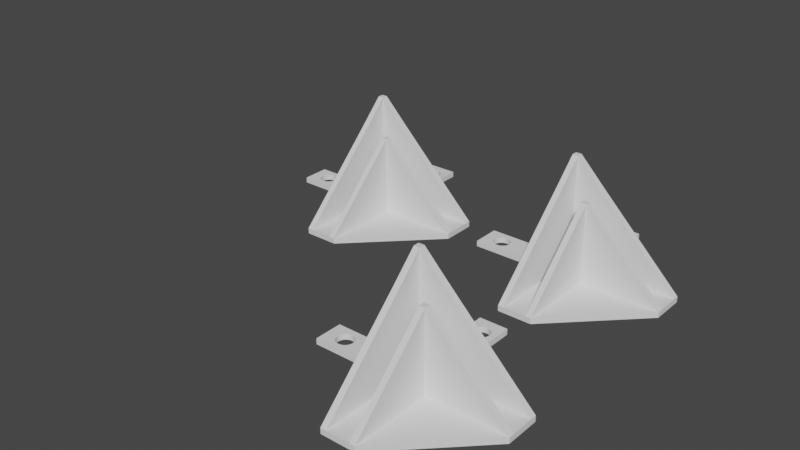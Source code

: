 # Source: reposametacrilato.blend  (saved by Blender 3.3.6; exported with 4.5.12 LTS)
import bpy
from mathutils import Matrix  # noqa: F401  (used for matrix-valued properties, if any)

bpy.ops.wm.read_factory_settings(use_empty=True)
scene = bpy.context.scene
scene.name = 'Scene'

# ---- collections
col_collection = bpy.data.collections.new('Collection'); scene.collection.children.link(col_collection)

# ---- world
world_world = bpy.data.worlds.new('World'); scene.world = world_world
world_world.use_nodes = True; world_world.node_tree.nodes.clear()
_N = world_world.node_tree.nodes; _L = world_world.node_tree.links
n0 = _N.new('ShaderNodeOutputWorld'); n0.name = 'World Output'; n0.location = (300, 300)
n1 = _N.new('ShaderNodeBackground'); n1.name = 'Background'; n1.location = (10, 300)
n1.inputs[0].default_value = (0.05088, 0.05088, 0.05088, 1.0)
_L.new(n1.outputs[0], n0.inputs[0])
n0.is_active_output = True
world_world.color = (0.05088, 0.05088, 0.05088)
world_world.use_sun_shadow = False
world_world.sun_shadow_jitter_overblur = 0.0

# ---- meshes
me_reposametacrilato6 = bpy.data.meshes.new('reposametacrilato6')
me_reposametacrilato6.from_pydata([(-13.8, 13.82, -20.95), (-13.8, 14.87, -20.95), (0.1996, 14.87, -20.95), (0.1996, 13.82, -20.95), (-19.79, 9.874, -20.95), (-19.79, 13.87, -20.95), (-18.75, 13.82, -20.95), (-18.75, 9.874, -20.95), (-13.8, 9.874, -20.95), (0.1996, 9.874, -20.95), (-14.8, 13.82, -20.95), (-14.8, 9.874, -20.95), (-18.8, 14.87, -20.95), (-14.8, 14.87, -20.95), (-18.75, 8.874, -20.95), (-14.8, 8.874, -20.95), (-13.8, 8.874, -20.95), (0.1996, 8.874, -20.95), (-19.79, 8.874, -20.95), (-19.79, -5.126, -20.95), (-18.75, -5.126, -20.95), (-13.8, 8.874, -19.95), (-13.8, -5.126, -19.95), (0.1996, 8.874, -19.95), (-14.8, -5.126, -20.95), (-13.8, -5.126, -20.95), (-18.75, 13.82, -19.95), (-14.8, 13.82, -19.95), (-14.8, 13.82, -5.074), (-18.75, 13.82, -1.012), (-13.8, 9.874, -19.95), (0.1996, 9.874, -19.95), (0.1996, 13.82, -19.95), (-13.8, 13.82, -19.95), (-18.75, 9.874, -19.95), (-14.8, 9.874, -19.95), (-18.75, 8.874, -19.95), (-14.8, 8.874, -19.95), (-19.79, 13.87, -19.95), (-19.79, 9.874, -19.95), (-19.79, 9.874, -5.074), (-19.79, 13.87, -1.012), (-13.8, 13.82, -6.074), (0.1996, 14.87, -19.95), (-13.8, 14.87, -6.074), (-18.75, -5.126, -19.95), (-14.8, -5.126, -19.95), (-19.79, 8.874, -19.95), (-19.79, 8.874, -6.074), (-18.75, 9.874, -5.074), (-13.8, 14.87, -19.95), (-19.79, -5.126, -19.95), (-18.8, 14.87, -19.95), (-14.8, 14.87, -19.95), (-14.8, 14.87, -5.074), (-18.8, 14.87, -1.012), (-13.8, 8.874, -6.074), (-18.75, 8.874, -6.074), (-14.8, 8.874, -6.074), (-13.8, 9.874, -6.074), (-14.8, 9.874, -6.074), (-19.79, 14.87, -20.95), (-19.79, 14.87, -19.95), (-19.79, 14.87, -1.031), (-18.8, 29.87, -20.95), (-14.8, 29.87, -20.95), (-18.8, 29.87, -19.95), (-14.8, 29.87, -19.95), (-19.79, 29.87, -20.95), (-19.79, 29.87, -19.95), (-34.79, 9.874, -20.95), (-34.79, 13.87, -20.95), (-34.79, 9.874, -19.95), (-34.79, 13.87, -19.95), (-34.79, 14.87, -20.95), (-34.79, 14.87, -19.95), (-31.65, 13.84, -20.95), (-31.7, 13.82, -20.95), (-31.35, 13.87, -20.95), (-31.06, 13.84, -20.95), (-31.01, 13.82, -20.95), (-32.82, 12.08, -20.95), (-32.85, 12.37, -20.95), (-32.82, 12.66, -20.95), (-32.74, 11.79, -20.95), (-32.74, 12.94, -20.95), (-32.6, 11.54, -20.95), (-32.6, 13.2, -20.95), (-32.41, 11.31, -20.95), (-32.41, 13.43, -20.95), (-31.93, 10.98, -20.95), (-31.93, 13.75, -20.95), (-32.19, 11.12, -20.95), (-32.19, 13.62, -20.95), (-31.65, 10.9, -20.95), (-31.35, 10.87, -20.95), (-31.06, 10.9, -20.95), (-30.52, 11.12, -20.95), (-30.52, 13.62, -20.95), (-30.78, 10.98, -20.95), (-30.78, 13.75, -20.95), (-30.11, 11.54, -20.95), (-30.11, 13.2, -20.95), (-29.85, 12.37, -20.95), (-29.88, 12.08, -20.95), (-29.88, 12.66, -20.95), (-29.97, 11.79, -20.95), (-29.97, 12.94, -20.95), (-30.29, 11.31, -20.95), (-30.29, 13.43, -20.95), (-32.41, 13.43, -19.95), (-32.19, 13.62, -19.95), (-31.93, 13.75, -19.95), (-31.01, 13.82, -19.95), (-31.7, 13.82, -19.95), (-30.52, 13.62, -19.95), (-30.29, 13.43, -19.95), (-29.97, 12.94, -19.95), (-29.88, 12.66, -19.95), (-30.11, 13.2, -19.95), (-30.78, 13.75, -19.95), (-32.85, 12.37, -19.95), (-32.74, 11.79, -19.95), (-32.82, 12.08, -19.95), (-32.82, 12.66, -19.95), (-32.74, 12.94, -19.95), (-32.6, 13.2, -19.95), (-32.41, 11.31, -19.95), (-32.19, 11.12, -19.95), (-32.6, 11.54, -19.95), (-31.93, 10.98, -19.95), (-31.35, 10.87, -19.95), (-31.65, 10.9, -19.95), (-30.52, 11.12, -19.95), (-30.78, 10.98, -19.95), (-31.06, 10.9, -19.95), (-29.97, 11.79, -19.95), (-30.11, 11.54, -19.95), (-29.85, 12.37, -19.95), (-29.88, 12.08, -19.95), (-30.29, 11.31, -19.95), (-31.65, 13.84, -19.95), (-31.06, 13.84, -19.95), (-31.35, 13.87, -19.95), (-18.82, 26.7, -19.95), (-18.8, 26.53, -19.95), (-18.8, 26.87, -19.95), (-18.82, 26.7, -20.95), (-18.8, 26.53, -20.95), (-18.8, 26.87, -20.95), (-18.79, 26.41, -20.95), (-18.79, 26.99, -20.95), (-18.7, 26.12, -20.95), (-18.7, 27.27, -20.95), (-18.56, 25.86, -20.95), (-18.38, 27.76, -20.95), (-18.15, 25.45, -20.95), (-17.61, 25.23, -20.95), (-17.89, 25.31, -20.95), (-18.38, 25.64, -20.95), (-18.56, 27.53, -20.95), (-18.15, 27.95, -20.95), (-17.89, 28.08, -20.95), (-17.61, 28.17, -20.95), (-16.74, 25.31, -20.95), (-16.74, 28.08, -20.95), (-17.02, 25.23, -20.95), (-17.02, 28.17, -20.95), (-17.32, 25.2, -20.95), (-17.32, 28.2, -20.95), (-16.07, 27.53, -20.95), (-16.26, 25.64, -20.95), (-16.26, 27.76, -20.95), (-15.93, 26.12, -20.95), (-15.82, 26.7, -20.95), (-15.85, 26.99, -20.95), (-15.85, 26.41, -20.95), (-15.93, 27.27, -20.95), (-16.48, 25.45, -20.95), (-16.07, 25.86, -20.95), (-16.48, 27.95, -20.95), (-18.79, 26.41, -19.95), (-18.79, 26.99, -19.95), (-18.56, 25.86, -19.95), (-18.7, 27.27, -19.95), (-18.7, 26.12, -19.95), (-18.56, 27.53, -19.95), (-18.15, 25.45, -19.95), (-18.38, 27.76, -19.95), (-17.61, 28.17, -19.95), (-17.61, 25.23, -19.95), (-17.89, 28.08, -19.95), (-17.89, 25.31, -19.95), (-18.15, 27.95, -19.95), (-18.38, 25.64, -19.95), (-17.02, 25.23, -19.95), (-17.02, 28.17, -19.95), (-16.48, 25.45, -19.95), (-16.48, 27.95, -19.95), (-16.74, 25.31, -19.95), (-16.74, 28.08, -19.95), (-16.07, 25.86, -19.95), (-16.07, 27.53, -19.95), (-15.82, 26.7, -19.95), (-15.85, 26.99, -19.95), (-15.85, 26.41, -19.95), (-15.93, 27.27, -19.95), (-15.93, 26.12, -19.95), (-16.26, 27.76, -19.95), (-16.26, 25.64, -19.95), (-17.32, 25.2, -19.95), (-17.32, 28.2, -19.95), (-34.79, 14.87, -20.95), (-34.79, 14.87, -19.95)], [], [(15, 24, 20, 14), (7, 14, 18, 4), (11, 15, 14, 7), (8, 16, 15, 11), (23, 22, 25, 17), (31, 59, 56, 23), (31, 23, 17, 9), (29, 41, 40, 49), (13, 10, 6, 12), (21, 22, 23), (10, 11, 7, 6), (77, 71, 74, 212, 61, 5, 80, 79, 78, 76), (16, 25, 24, 15), (43, 44, 42, 32), (9, 17, 16, 8), (26, 27, 28, 29), (5, 61, 12, 6), (35, 34, 36, 37), (43, 32, 3, 2), (40, 41, 38, 39), (50, 43, 2, 1), (33, 32, 42), (61, 62, 69, 68), (48, 40, 39, 47), (29, 49, 34, 26), (53, 50, 1, 13), (60, 59, 30, 35), (45, 51, 19, 20), (22, 46, 24, 25), (51, 47, 18, 19), (25, 16, 17), (32, 31, 9, 3), (57, 48, 51, 45), (47, 39, 4, 18), (54, 55, 29, 28), (0, 8, 11, 10), (59, 60, 58, 56), (33, 27, 35, 30), (37, 36, 45, 46), (49, 40, 48, 57), (14, 20, 19, 18), (21, 23, 56), (41, 63, 62, 38), (3, 9, 8, 0), (46, 45, 20, 24), (27, 26, 34, 35), (57, 36, 34, 49), (37, 46, 58), (44, 54, 28, 42), (54, 53, 52, 55), (56, 58, 46, 22), (53, 54, 44, 50), (42, 28, 27, 33), (53, 13, 65, 67), (58, 60, 35, 37), (100, 80, 5, 4, 70, 71, 77, 91, 93, 89, 87, 85, 83, 82, 81, 84, 86, 88, 92, 90, 94, 95, 96, 99, 97, 108, 101, 106, 104, 103, 105, 107, 102, 109, 98), (1, 0, 10, 13), (32, 33, 30, 31), (63, 55, 52, 62), (63, 41, 29, 55), (47, 51, 48), (31, 30, 59), (22, 21, 56), (43, 50, 44), (45, 36, 57), (6, 7, 4, 5), (2, 3, 0, 1), (66, 67, 65, 64), (69, 66, 64, 68), (146, 66, 69, 62, 52, 145, 144), (12, 61, 68, 64, 149, 147, 148), (151, 149, 64, 65, 13, 12, 148, 150, 152, 154, 159, 156, 158, 157, 168, 166, 164, 178, 171, 179, 173, 176, 174, 175, 177, 170, 172, 180, 165, 167, 169, 163, 162, 161, 155, 160, 153), (145, 52, 53, 67, 66, 146, 182, 184, 186, 188, 193, 191, 189, 211, 196, 200, 198, 208, 202, 206, 204, 203, 205, 207, 201, 209, 197, 199, 195, 210, 190, 192, 187, 194, 183, 185, 181), (73, 75, 74, 71), (72, 73, 71, 70), (4, 39, 72, 70), (112, 114, 73, 72, 39, 38, 113, 120, 115, 116, 119, 117, 118, 138, 139, 136, 137, 140, 133, 134, 135, 131, 132, 130, 128, 127, 129, 122, 123, 121, 124, 125, 126, 110, 111), (213, 212, 74, 75), (142, 113, 38, 62, 213, 75, 73, 114, 141, 143), (143, 78, 79, 142), (113, 142, 79, 80, 100, 120), (120, 100, 98, 115), (115, 98, 109, 116), (109, 102, 119, 116), (102, 107, 117, 119), (107, 105, 118, 117), (105, 103, 138, 118), (103, 104, 139, 138), (104, 106, 136, 139), (106, 101, 137, 136), (101, 108, 140, 137), (108, 97, 133, 140), (97, 99, 134, 133), (99, 96, 135, 134), (96, 95, 131, 135), (95, 94, 132, 131), (94, 90, 130, 132), (90, 92, 128, 130), (92, 88, 127, 128), (127, 88, 86, 129), (129, 86, 84, 122), (122, 84, 81, 123), (123, 81, 82, 121), (121, 82, 83, 124), (124, 83, 85, 125), (125, 85, 87, 126), (126, 87, 89, 110), (110, 89, 93, 111), (111, 93, 91, 112), (114, 112, 91, 77, 76, 141), (141, 76, 78, 143), (211, 169, 167, 196), (196, 167, 165, 200), (200, 165, 180, 198), (198, 180, 172, 208), (172, 170, 202, 208), (170, 177, 206, 202), (177, 175, 204, 206), (175, 174, 203, 204), (174, 176, 205, 203), (176, 173, 207, 205), (173, 179, 201, 207), (179, 171, 209, 201), (171, 178, 197, 209), (178, 164, 199, 197), (164, 166, 195, 199), (166, 168, 210, 195), (168, 157, 190, 210), (157, 158, 192, 190), (158, 156, 187, 192), (156, 159, 194, 187), (194, 159, 154, 183), (183, 154, 152, 185), (185, 152, 150, 181), (181, 150, 148, 147, 144, 145), (146, 144, 147, 149, 151, 182), (182, 151, 153, 184), (184, 153, 160, 186), (186, 160, 155, 188), (188, 155, 161, 193), (193, 161, 162, 191), (191, 162, 163, 189), (189, 163, 169, 211), (62, 61, 212, 213)])
_uv = me_reposametacrilato6.uv_layers.new(name='UVMap')
_uv.uv.foreach_set('vector', [0.0, 0.0, 0.0, 0.0, 0.0, 0.0, 0.0, 0.0, 0.0, 0.0, 0.0, 0.0, 0.0, 0.0, 0.0, 0.0, 0.0, 0.0, 0.0, 0.0, 0.0, 0.0, 0.0, 0.0, 0.0, 0.0, 0.0, 0.0, 0.0, 0.0, 0.0, 0.0, 0.0, 0.0, 0.0, 0.0, 0.0, 0.0, 0.0, 0.0, 0.0, 0.0, 0.0, 0.0, 0.0, 0.0, 0.0, 0.0, 0.0, 0.0, 0.0, 0.0, 0.0, 0.0, 0.0, 0.0, 0.0, 0.0, 0.0, 0.0, 0.0, 0.0, 0.0, 0.0, 0.0, 0.0, 0.0, 0.0, 0.0, 0.0, 0.0, 0.0, 0.0, 0.0, 0.0, 0.0, 0.0, 0.0, 0.0, 0.0, 0.0, 0.0, 0.0, 0.0, 0.0, 0.0, 0.0, 0.0, 0.0, 0.0, 0.0, 0.0, 0.0, 0.0, 0.0, 0.0, 0.0, 0.0, 0.0, 0.0, 0.0, 0.0, 0.0, 0.0, 0.0, 0.0, 0.0, 0.0, 0.0, 0.0, 0.0, 0.0, 0.0, 0.0, 0.0, 0.0, 0.0, 0.0, 0.0, 0.0, 0.0, 0.0, 0.0, 0.0, 0.0, 0.0, 0.0, 0.0, 0.0, 0.0, 0.0, 0.0, 0.0, 0.0, 0.0, 0.0, 0.0, 0.0, 0.0, 0.0, 0.0, 0.0, 0.0, 0.0, 0.0, 0.0, 0.0, 0.0, 0.0, 0.0, 0.0, 0.0, 0.0, 0.0, 0.0, 0.0, 0.0, 0.0, 0.0, 0.0, 0.0, 0.0, 0.0, 0.0, 0.0, 0.0, 0.0, 0.0, 0.0, 0.0, 0.0, 0.0, 0.0, 0.0, 0.0, 0.0, 0.0, 0.0, 0.0, 0.0, 0.0, 0.0, 0.0, 0.0, 0.0, 0.0, 0.0, 0.0, 0.0, 0.0, 0.0, 0.0, 0.0, 0.0, 0.0, 0.0, 0.0, 0.0, 0.0, 0.0, 0.0, 0.0, 0.0, 0.0, 0.0, 0.0, 0.0, 0.0, 0.0, 0.0, 0.0, 0.0, 0.0, 0.0, 0.0, 0.0, 0.0, 0.0, 0.0, 0.0, 0.0, 0.0, 0.0, 0.0, 0.0, 0.0, 0.0, 0.0, 0.0, 0.0, 0.0, 0.0, 0.0, 0.0, 0.0, 0.0, 0.0, 0.0, 0.0, 0.0, 0.0, 0.0, 0.0, 0.0, 0.0, 0.0, 0.0, 0.0, 0.0, 0.0, 0.0, 0.0, 0.0, 0.0, 0.0, 0.0, 0.0, 0.0, 0.0, 0.0, 0.0, 0.0, 0.0, 0.0, 0.0, 0.0, 0.0, 0.0, 0.0, 0.0, 0.0, 0.0, 0.0, 0.0, 0.0, 0.0, 0.0, 0.0, 0.0, 0.0, 0.0, 0.0, 0.0, 0.0, 0.0, 0.0, 0.0, 0.0, 0.0, 0.0, 0.0, 0.0, 0.0, 0.0, 0.0, 0.0, 0.0, 0.0, 0.0, 0.0, 0.0, 0.0, 0.0, 0.0, 0.0, 0.0, 0.0, 0.0, 0.0, 0.0, 0.0, 0.0, 0.0, 0.0, 0.0, 0.0, 0.0, 0.0, 0.0, 0.0, 0.0, 0.0, 0.0, 0.0, 0.0, 0.0, 0.0, 0.0, 0.0, 0.0, 0.0, 0.0, 0.0, 0.0, 0.0, 0.0, 0.0, 0.0, 0.0, 0.0, 0.0, 0.0, 0.0, 0.0, 0.0, 0.0, 0.0, 0.0, 0.0, 0.0, 0.0, 0.0, 0.0, 0.0, 0.0, 0.0, 0.0, 0.0, 0.0, 0.0, 0.0, 0.0, 0.0, 0.0, 0.0, 0.0, 0.0, 0.0, 0.0, 0.0, 0.0, 0.0, 0.0, 0.0, 0.0, 0.0, 0.0, 0.0, 0.0, 0.0, 0.0, 0.0, 0.0, 0.0, 0.0, 0.0, 0.0, 0.0, 0.0, 0.0, 0.0, 0.0, 0.0, 0.0, 0.0, 0.0, 0.0, 0.0, 0.0, 0.0, 0.0, 0.0, 0.0, 0.0, 0.0, 0.0, 0.0, 0.0, 0.0, 0.0, 0.0, 0.0, 0.0, 0.0, 0.0, 0.0, 0.0, 0.0, 0.0, 0.0, 0.0, 0.0, 0.0, 0.0, 0.0, 0.0, 0.0, 0.0, 0.0, 0.0, 0.0, 0.0, 0.0, 0.0, 0.0, 0.0, 0.0, 0.0, 0.0, 0.0, 0.0, 0.0, 0.0, 0.0, 0.0, 0.0, 0.0, 0.0, 0.0, 0.0, 0.0, 0.0, 0.0, 0.0, 0.0, 0.0, 0.0, 0.0, 0.0, 0.0, 0.0, 0.0, 0.0, 0.0, 0.0, 0.0, 0.0, 0.0, 0.0, 0.0, 0.0, 0.0, 0.0, 0.0, 0.0, 0.0, 0.0, 0.0, 0.0, 0.0, 0.0, 0.0, 0.0, 0.0, 0.0, 0.0, 0.0, 0.0, 0.0, 0.0, 0.0, 0.0, 0.0, 0.0, 0.0, 0.0, 0.0, 0.0, 0.0, 0.0, 0.0, 0.0, 0.0, 0.0, 0.0, 0.0, 0.0, 0.0, 0.0, 0.0, 0.0, 0.0, 0.0, 0.0, 0.0, 0.0, 0.0, 0.0, 0.0, 0.0, 0.0, 0.0, 0.0, 0.0, 0.0, 0.0, 0.0, 0.0, 0.0, 0.0, 0.0, 0.0, 0.0, 0.0, 0.0, 0.0, 0.0, 0.0, 0.0, 0.0, 0.0, 0.0, 0.0, 0.0, 0.0, 0.0, 0.0, 0.0, 0.0, 0.0, 0.0, 0.0, 0.0, 0.0, 0.0, 0.0, 0.0, 0.0, 0.0, 0.0, 0.0, 0.0, 0.0, 0.0, 0.0, 0.0, 0.0, 0.0, 0.0, 0.0, 0.0, 0.0, 0.0, 0.0, 0.0, 0.0, 0.0, 0.0, 0.0, 0.0, 0.0, 0.0, 0.0, 0.0, 0.0, 0.0, 0.0, 0.0, 0.0, 0.0, 0.0, 0.0, 0.0, 0.0, 0.0, 0.0, 0.0, 0.0, 0.0, 0.0, 0.0, 0.0, 0.0, 0.0, 0.0, 0.0, 0.0, 0.0, 0.0, 0.0, 0.0, 0.0, 0.0, 0.0, 0.0, 0.0, 0.0, 0.0, 0.0, 0.0, 0.0, 0.0, 0.0, 0.0, 0.0, 0.0, 0.0, 0.0, 0.0, 0.0, 0.0, 0.0, 0.0, 0.0, 0.0, 0.0, 0.0, 0.0, 0.0, 0.0, 0.0, 0.0, 0.0, 0.0, 0.0, 0.0, 0.0, 0.0, 0.0, 0.0, 0.0, 0.0, 0.0, 0.0, 0.0, 0.0, 0.0, 0.0, 0.0, 0.0, 0.0, 0.0, 0.0, 0.0, 0.0, 0.0, 0.0, 0.0, 0.0, 0.0, 0.0, 0.0, 0.0, 0.0, 0.0, 0.0, 0.0, 0.0, 0.0, 0.0, 0.0, 0.0, 0.0, 0.0, 0.0, 0.0, 0.0, 0.0, 0.0, 0.0, 0.0, 0.0, 0.0, 0.0, 0.0, 0.0, 0.0, 0.0, 0.0, 0.0, 0.0, 0.0, 0.0, 0.0, 0.0, 0.0, 0.0, 0.0, 0.0, 0.0, 0.0, 0.0, 0.0, 0.0, 0.0, 0.0, 0.0, 0.0, 0.0, 0.0, 0.0, 0.0, 0.0, 0.0, 0.0, 0.0, 0.0, 0.0, 0.0, 0.0, 0.0, 0.0, 0.0, 0.0, 0.0, 0.0, 0.0, 0.0, 0.0, 0.0, 0.0, 0.0, 0.0, 0.0, 0.0, 0.0, 0.0, 0.0, 0.0, 0.0, 0.0, 0.0, 0.0, 0.0, 0.0, 0.0, 0.0, 0.0, 0.0, 0.0, 0.0, 0.0, 0.0, 0.0, 0.0, 0.0, 0.0, 0.0, 0.0, 0.0, 0.0, 0.0, 0.0, 0.0, 0.0, 0.0, 0.0, 0.0, 0.0, 0.0, 0.0, 0.0, 0.0, 0.0, 0.0, 0.0, 0.0, 0.0, 0.0, 0.0, 0.0, 0.0, 0.0, 0.0, 0.0, 0.0, 0.0, 0.0, 0.0, 0.0, 0.0, 0.0, 0.0, 0.0, 0.0, 0.0, 0.0, 0.0, 0.0, 0.0, 0.0, 0.0, 0.0, 0.0, 0.0, 0.0, 0.0, 0.0, 0.0, 0.0, 0.0, 0.0, 0.0, 0.0, 0.0, 0.0, 0.0, 0.0, 0.0, 0.0, 0.0, 0.0, 0.0, 0.0, 0.0, 0.0, 0.0, 0.0, 0.0, 0.0, 0.0, 0.0, 0.0, 0.0, 0.0, 0.0, 0.0, 0.0, 0.0, 0.0, 0.0, 0.0, 0.0, 0.0, 0.0, 0.0, 0.0, 0.0, 0.0, 0.0, 0.0, 0.0, 0.0, 0.0, 0.0, 0.0, 0.0, 0.0, 0.0, 0.0, 0.0, 0.0, 0.0, 0.0, 0.0, 0.0, 0.0, 0.0, 0.0, 0.0, 0.0, 0.0, 0.0, 0.0, 0.0, 0.0, 0.0, 0.0, 0.0, 0.0, 0.0, 0.0, 0.0, 0.0, 0.0, 0.0, 0.0, 0.0, 0.0, 0.0, 0.0, 0.0, 0.0, 0.0, 1.0, 0.8252, 1.0, 0.5747, 0.9688, 0.5747, 0.9688, 0.8252, 0.9627, 0.8252, 0.9688, 0.8252, 0.9688, 0.5747, 0.9627, 0.5747, 0.9375, 0.5747, 0.9375, 0.8252, 0.9375, 0.8252, 0.9375, 0.5747, 0.9062, 0.5747, 0.9062, 0.8252, 0.9062, 0.8252, 0.9062, 0.5747, 0.875, 0.5747, 0.875, 0.8252, 0.875, 0.5747, 0.8438, 0.5747, 0.8438, 0.8252, 0.875, 0.8252, 0.8438, 0.5747, 0.8125, 0.5747, 0.8125, 0.8252, 0.8438, 0.8252, 0.8125, 0.5747, 0.7812, 0.5747, 0.7812, 0.8252, 0.8125, 0.8252, 0.7812, 0.5747, 0.75, 0.5747, 0.75, 0.8252, 0.7812, 0.8252, 0.75, 0.5747, 0.7188, 0.5747, 0.7188, 0.8252, 0.75, 0.8252, 0.7188, 0.5747, 0.6875, 0.5747, 0.6875, 0.8252, 0.7188, 0.8252, 0.6875, 0.5747, 0.6562, 0.5747, 0.6562, 0.8252, 0.6875, 0.8252, 0.6562, 0.5747, 0.625, 0.5747, 0.625, 0.8252, 0.6562, 0.8252, 0.625, 0.5747, 0.5938, 0.5747, 0.5938, 0.8252, 0.625, 0.8252, 0.5938, 0.5747, 0.5625, 0.5747, 0.5625, 0.8252, 0.5938, 0.8252, 0.5625, 0.5747, 0.5312, 0.5747, 0.5312, 0.8252, 0.5625, 0.8252, 0.5312, 0.5747, 0.5, 0.5747, 0.5, 0.8252, 0.5312, 0.8252, 0.5, 0.5747, 0.4688, 0.5747, 0.4688, 0.8252, 0.5, 0.8252, 0.4688, 0.5747, 0.4375, 0.5747, 0.4375, 0.8252, 0.4688, 0.8252, 0.4375, 0.5747, 0.4062, 0.5747, 0.4062, 0.8252, 0.4375, 0.8252, 0.4062, 0.5747, 0.375, 0.5747, 0.375, 0.8252, 0.4062, 0.8252, 0.375, 0.8252, 0.375, 0.5747, 0.3438, 0.5747, 0.3438, 0.8252, 0.3438, 0.8252, 0.3438, 0.5747, 0.3125, 0.5747, 0.3125, 0.8252, 0.3125, 0.8252, 0.3125, 0.5747, 0.2812, 0.5747, 0.2812, 0.8252, 0.2812, 0.8252, 0.2812, 0.5747, 0.25, 0.5747, 0.25, 0.8252, 0.25, 0.8252, 0.25, 0.5747, 0.2188, 0.5747, 0.2188, 0.8252, 0.2188, 0.8252, 0.2188, 0.5747, 0.1875, 0.5747, 0.1875, 0.8252, 0.1875, 0.8252, 0.1875, 0.5747, 0.1562, 0.5747, 0.1562, 0.8252, 0.1562, 0.8252, 0.1562, 0.5747, 0.125, 0.5747, 0.125, 0.8252, 0.125, 0.8252, 0.125, 0.5747, 0.09375, 0.5747, 0.09375, 0.8252, 0.09375, 0.8252, 0.09375, 0.5747, 0.0625, 0.5747, 0.0625, 0.8252, 0.03729, 0.8252, 0.0625, 0.8252, 0.0625, 0.5747, 0.03729, 0.5747, 0.03125, 0.5747, 0.03125, 0.8252, 0.03125, 0.8252, 0.03125, 0.5747, 0.0, 0.5747, 0.0, 0.8252, 1.0, 0.8252, 1.0, 0.5747, 0.9688, 0.5747, 0.9688, 0.8252, 0.9688, 0.8252, 0.9688, 0.5747, 0.9375, 0.5747, 0.9375, 0.8252, 0.9375, 0.8252, 0.9375, 0.5747, 0.9062, 0.5747, 0.9062, 0.8252, 0.9062, 0.8252, 0.9062, 0.5747, 0.875, 0.5747, 0.875, 0.8252, 0.875, 0.5747, 0.8438, 0.5747, 0.8438, 0.8252, 0.875, 0.8252, 0.8438, 0.5747, 0.8125, 0.5747, 0.8125, 0.8252, 0.8438, 0.8252, 0.8125, 0.5747, 0.7812, 0.5747, 0.7812, 0.8252, 0.8125, 0.8252, 0.7812, 0.5747, 0.75, 0.5747, 0.75, 0.8252, 0.7812, 0.8252, 0.75, 0.5747, 0.7188, 0.5747, 0.7188, 0.8252, 0.75, 0.8252, 0.7188, 0.5747, 0.6875, 0.5747, 0.6875, 0.8252, 0.7188, 0.8252, 0.6875, 0.5747, 0.6562, 0.5747, 0.6562, 0.8252, 0.6875, 0.8252, 0.6562, 0.5747, 0.625, 0.5747, 0.625, 0.8252, 0.6562, 0.8252, 0.625, 0.5747, 0.5938, 0.5747, 0.5938, 0.8252, 0.625, 0.8252, 0.5938, 0.5747, 0.5625, 0.5747, 0.5625, 0.8252, 0.5938, 0.8252, 0.5625, 0.5747, 0.5312, 0.5747, 0.5312, 0.8252, 0.5625, 0.8252, 0.5312, 0.5747, 0.5, 0.5747, 0.5, 0.8252, 0.5312, 0.8252, 0.5, 0.5747, 0.4688, 0.5747, 0.4688, 0.8252, 0.5, 0.8252, 0.4688, 0.5747, 0.4375, 0.5747, 0.4375, 0.8252, 0.4688, 0.8252, 0.4375, 0.5747, 0.4062, 0.5747, 0.4062, 0.8252, 0.4375, 0.8252, 0.4062, 0.5747, 0.375, 0.5747, 0.375, 0.8252, 0.4062, 0.8252, 0.375, 0.8252, 0.375, 0.5747, 0.3438, 0.5747, 0.3438, 0.8252, 0.3438, 0.8252, 0.3438, 0.5747, 0.3125, 0.5747, 0.3125, 0.8252, 0.3125, 0.8252, 0.3125, 0.5747, 0.2812, 0.5747, 0.2812, 0.8252, 0.2812, 0.8252, 0.2812, 0.5747, 0.2681, 0.5747, 0.25, 0.5747, 0.25, 0.8252, 0.2681, 0.8252, 0.2319, 0.8252, 0.25, 0.8252, 0.25, 0.5747, 0.2319, 0.5747, 0.2188, 0.5747, 0.2188, 0.8252, 0.2188, 0.8252, 0.2188, 0.5747, 0.1875, 0.5747, 0.1875, 0.8252, 0.1875, 0.8252, 0.1875, 0.5747, 0.1562, 0.5747, 0.1562, 0.8252, 0.1562, 0.8252, 0.1562, 0.5747, 0.125, 0.5747, 0.125, 0.8252, 0.125, 0.8252, 0.125, 0.5747, 0.09375, 0.5747, 0.09375, 0.8252, 0.09375, 0.8252, 0.09375, 0.5747, 0.0625, 0.5747, 0.0625, 0.8252, 0.0625, 0.8252, 0.0625, 0.5747, 0.03125, 0.5747, 0.03125, 0.8252, 0.03125, 0.8252, 0.03125, 0.5747, 0.0, 0.5747, 0.0, 0.8252, 0.0, 0.0, 0.0, 0.0, 0.0, 0.0, 0.0, 0.0])
me_reposametacrilato6.materials.append(None)
me_reposametacrilato6.update()
me_reposametacrilato6_001 = bpy.data.meshes.new('reposametacrilato6.001')
me_reposametacrilato6_001.from_pydata([(-13.8, 13.82, -20.95), (-13.8, 14.87, -20.95), (0.1996, 14.87, -20.95), (0.1996, 13.82, -20.95), (-19.79, 9.874, -20.95), (-19.79, 13.87, -20.95), (-18.75, 13.82, -20.95), (-18.75, 9.874, -20.95), (-13.8, 9.874, -20.95), (0.1996, 9.874, -20.95), (-14.8, 13.82, -20.95), (-14.8, 9.874, -20.95), (-18.8, 14.87, -20.95), (-14.8, 14.87, -20.95), (-18.75, 8.874, -20.95), (-14.8, 8.874, -20.95), (-13.8, 8.874, -20.95), (0.1996, 8.874, -20.95), (-19.79, 8.874, -20.95), (-19.79, -5.126, -20.95), (-18.75, -5.126, -20.95), (-13.8, 8.874, -19.95), (-13.8, -5.126, -19.95), (0.1996, 8.874, -19.95), (-14.8, -5.126, -20.95), (-13.8, -5.126, -20.95), (-18.75, 13.82, -19.95), (-14.8, 13.82, -19.95), (-14.8, 13.82, -5.074), (-18.75, 13.82, -1.012), (-13.8, 9.874, -19.95), (0.1996, 9.874, -19.95), (0.1996, 13.82, -19.95), (-13.8, 13.82, -19.95), (-18.75, 9.874, -19.95), (-14.8, 9.874, -19.95), (-18.75, 8.874, -19.95), (-14.8, 8.874, -19.95), (-19.79, 13.87, -19.95), (-19.79, 9.874, -19.95), (-19.79, 9.874, -5.074), (-19.79, 13.87, -1.012), (-13.8, 13.82, -6.074), (0.1996, 14.87, -19.95), (-13.8, 14.87, -6.074), (-18.75, -5.126, -19.95), (-14.8, -5.126, -19.95), (-19.79, 8.874, -19.95), (-19.79, 8.874, -6.074), (-18.75, 9.874, -5.074), (-13.8, 14.87, -19.95), (-19.79, -5.126, -19.95), (-18.8, 14.87, -19.95), (-14.8, 14.87, -19.95), (-14.8, 14.87, -5.074), (-18.8, 14.87, -1.012), (-13.8, 8.874, -6.074), (-18.75, 8.874, -6.074), (-14.8, 8.874, -6.074), (-13.8, 9.874, -6.074), (-14.8, 9.874, -6.074), (-19.79, 14.87, -20.95), (-19.79, 14.87, -19.95), (-19.79, 14.87, -1.031), (-18.8, 29.87, -20.95), (-14.8, 29.87, -20.95), (-18.8, 29.87, -19.95), (-14.8, 29.87, -19.95), (-19.79, 29.87, -20.95), (-19.79, 29.87, -19.95), (-34.79, 9.874, -20.95), (-34.79, 13.87, -20.95), (-34.79, 9.874, -19.95), (-34.79, 13.87, -19.95), (-34.79, 14.87, -20.95), (-34.79, 14.87, -19.95), (-31.65, 13.84, -20.95), (-31.7, 13.82, -20.95), (-31.35, 13.87, -20.95), (-31.06, 13.84, -20.95), (-31.01, 13.82, -20.95), (-32.82, 12.08, -20.95), (-32.85, 12.37, -20.95), (-32.82, 12.66, -20.95), (-32.74, 11.79, -20.95), (-32.74, 12.94, -20.95), (-32.6, 11.54, -20.95), (-32.6, 13.2, -20.95), (-32.41, 11.31, -20.95), (-32.41, 13.43, -20.95), (-31.93, 10.98, -20.95), (-31.93, 13.75, -20.95), (-32.19, 11.12, -20.95), (-32.19, 13.62, -20.95), (-31.65, 10.9, -20.95), (-31.35, 10.87, -20.95), (-31.06, 10.9, -20.95), (-30.52, 11.12, -20.95), (-30.52, 13.62, -20.95), (-30.78, 10.98, -20.95), (-30.78, 13.75, -20.95), (-30.11, 11.54, -20.95), (-30.11, 13.2, -20.95), (-29.85, 12.37, -20.95), (-29.88, 12.08, -20.95), (-29.88, 12.66, -20.95), (-29.97, 11.79, -20.95), (-29.97, 12.94, -20.95), (-30.29, 11.31, -20.95), (-30.29, 13.43, -20.95), (-32.41, 13.43, -19.95), (-32.19, 13.62, -19.95), (-31.93, 13.75, -19.95), (-31.01, 13.82, -19.95), (-31.7, 13.82, -19.95), (-30.52, 13.62, -19.95), (-30.29, 13.43, -19.95), (-29.97, 12.94, -19.95), (-29.88, 12.66, -19.95), (-30.11, 13.2, -19.95), (-30.78, 13.75, -19.95), (-32.85, 12.37, -19.95), (-32.74, 11.79, -19.95), (-32.82, 12.08, -19.95), (-32.82, 12.66, -19.95), (-32.74, 12.94, -19.95), (-32.6, 13.2, -19.95), (-32.41, 11.31, -19.95), (-32.19, 11.12, -19.95), (-32.6, 11.54, -19.95), (-31.93, 10.98, -19.95), (-31.35, 10.87, -19.95), (-31.65, 10.9, -19.95), (-30.52, 11.12, -19.95), (-30.78, 10.98, -19.95), (-31.06, 10.9, -19.95), (-29.97, 11.79, -19.95), (-30.11, 11.54, -19.95), (-29.85, 12.37, -19.95), (-29.88, 12.08, -19.95), (-30.29, 11.31, -19.95), (-31.65, 13.84, -19.95), (-31.06, 13.84, -19.95), (-31.35, 13.87, -19.95), (-18.82, 26.7, -19.95), (-18.8, 26.53, -19.95), (-18.8, 26.87, -19.95), (-18.82, 26.7, -20.95), (-18.8, 26.53, -20.95), (-18.8, 26.87, -20.95), (-18.79, 26.41, -20.95), (-18.79, 26.99, -20.95), (-18.7, 26.12, -20.95), (-18.7, 27.27, -20.95), (-18.56, 25.86, -20.95), (-18.38, 27.76, -20.95), (-18.15, 25.45, -20.95), (-17.61, 25.23, -20.95), (-17.89, 25.31, -20.95), (-18.38, 25.64, -20.95), (-18.56, 27.53, -20.95), (-18.15, 27.95, -20.95), (-17.89, 28.08, -20.95), (-17.61, 28.17, -20.95), (-16.74, 25.31, -20.95), (-16.74, 28.08, -20.95), (-17.02, 25.23, -20.95), (-17.02, 28.17, -20.95), (-17.32, 25.2, -20.95), (-17.32, 28.2, -20.95), (-16.07, 27.53, -20.95), (-16.26, 25.64, -20.95), (-16.26, 27.76, -20.95), (-15.93, 26.12, -20.95), (-15.82, 26.7, -20.95), (-15.85, 26.99, -20.95), (-15.85, 26.41, -20.95), (-15.93, 27.27, -20.95), (-16.48, 25.45, -20.95), (-16.07, 25.86, -20.95), (-16.48, 27.95, -20.95), (-18.79, 26.41, -19.95), (-18.79, 26.99, -19.95), (-18.56, 25.86, -19.95), (-18.7, 27.27, -19.95), (-18.7, 26.12, -19.95), (-18.56, 27.53, -19.95), (-18.15, 25.45, -19.95), (-18.38, 27.76, -19.95), (-17.61, 28.17, -19.95), (-17.61, 25.23, -19.95), (-17.89, 28.08, -19.95), (-17.89, 25.31, -19.95), (-18.15, 27.95, -19.95), (-18.38, 25.64, -19.95), (-17.02, 25.23, -19.95), (-17.02, 28.17, -19.95), (-16.48, 25.45, -19.95), (-16.48, 27.95, -19.95), (-16.74, 25.31, -19.95), (-16.74, 28.08, -19.95), (-16.07, 25.86, -19.95), (-16.07, 27.53, -19.95), (-15.82, 26.7, -19.95), (-15.85, 26.99, -19.95), (-15.85, 26.41, -19.95), (-15.93, 27.27, -19.95), (-15.93, 26.12, -19.95), (-16.26, 27.76, -19.95), (-16.26, 25.64, -19.95), (-17.32, 25.2, -19.95), (-17.32, 28.2, -19.95), (-34.79, 14.87, -20.95), (-34.79, 14.87, -19.95)], [], [(15, 24, 20, 14), (7, 14, 18, 4), (11, 15, 14, 7), (8, 16, 15, 11), (23, 22, 25, 17), (31, 59, 56, 23), (31, 23, 17, 9), (29, 41, 40, 49), (13, 10, 6, 12), (21, 22, 23), (10, 11, 7, 6), (77, 71, 74, 212, 61, 5, 80, 79, 78, 76), (16, 25, 24, 15), (43, 44, 42, 32), (9, 17, 16, 8), (26, 27, 28, 29), (5, 61, 12, 6), (35, 34, 36, 37), (43, 32, 3, 2), (40, 41, 38, 39), (50, 43, 2, 1), (33, 32, 42), (61, 62, 69, 68), (48, 40, 39, 47), (29, 49, 34, 26), (53, 50, 1, 13), (60, 59, 30, 35), (45, 51, 19, 20), (22, 46, 24, 25), (51, 47, 18, 19), (25, 16, 17), (32, 31, 9, 3), (57, 48, 51, 45), (47, 39, 4, 18), (54, 55, 29, 28), (0, 8, 11, 10), (59, 60, 58, 56), (33, 27, 35, 30), (37, 36, 45, 46), (49, 40, 48, 57), (14, 20, 19, 18), (21, 23, 56), (41, 63, 62, 38), (3, 9, 8, 0), (46, 45, 20, 24), (27, 26, 34, 35), (57, 36, 34, 49), (37, 46, 58), (44, 54, 28, 42), (54, 53, 52, 55), (56, 58, 46, 22), (53, 54, 44, 50), (42, 28, 27, 33), (53, 13, 65, 67), (58, 60, 35, 37), (100, 80, 5, 4, 70, 71, 77, 91, 93, 89, 87, 85, 83, 82, 81, 84, 86, 88, 92, 90, 94, 95, 96, 99, 97, 108, 101, 106, 104, 103, 105, 107, 102, 109, 98), (1, 0, 10, 13), (32, 33, 30, 31), (63, 55, 52, 62), (63, 41, 29, 55), (47, 51, 48), (31, 30, 59), (22, 21, 56), (43, 50, 44), (45, 36, 57), (6, 7, 4, 5), (2, 3, 0, 1), (66, 67, 65, 64), (69, 66, 64, 68), (146, 66, 69, 62, 52, 145, 144), (12, 61, 68, 64, 149, 147, 148), (151, 149, 64, 65, 13, 12, 148, 150, 152, 154, 159, 156, 158, 157, 168, 166, 164, 178, 171, 179, 173, 176, 174, 175, 177, 170, 172, 180, 165, 167, 169, 163, 162, 161, 155, 160, 153), (145, 52, 53, 67, 66, 146, 182, 184, 186, 188, 193, 191, 189, 211, 196, 200, 198, 208, 202, 206, 204, 203, 205, 207, 201, 209, 197, 199, 195, 210, 190, 192, 187, 194, 183, 185, 181), (73, 75, 74, 71), (72, 73, 71, 70), (4, 39, 72, 70), (112, 114, 73, 72, 39, 38, 113, 120, 115, 116, 119, 117, 118, 138, 139, 136, 137, 140, 133, 134, 135, 131, 132, 130, 128, 127, 129, 122, 123, 121, 124, 125, 126, 110, 111), (213, 212, 74, 75), (142, 113, 38, 62, 213, 75, 73, 114, 141, 143), (143, 78, 79, 142), (113, 142, 79, 80, 100, 120), (120, 100, 98, 115), (115, 98, 109, 116), (109, 102, 119, 116), (102, 107, 117, 119), (107, 105, 118, 117), (105, 103, 138, 118), (103, 104, 139, 138), (104, 106, 136, 139), (106, 101, 137, 136), (101, 108, 140, 137), (108, 97, 133, 140), (97, 99, 134, 133), (99, 96, 135, 134), (96, 95, 131, 135), (95, 94, 132, 131), (94, 90, 130, 132), (90, 92, 128, 130), (92, 88, 127, 128), (127, 88, 86, 129), (129, 86, 84, 122), (122, 84, 81, 123), (123, 81, 82, 121), (121, 82, 83, 124), (124, 83, 85, 125), (125, 85, 87, 126), (126, 87, 89, 110), (110, 89, 93, 111), (111, 93, 91, 112), (114, 112, 91, 77, 76, 141), (141, 76, 78, 143), (211, 169, 167, 196), (196, 167, 165, 200), (200, 165, 180, 198), (198, 180, 172, 208), (172, 170, 202, 208), (170, 177, 206, 202), (177, 175, 204, 206), (175, 174, 203, 204), (174, 176, 205, 203), (176, 173, 207, 205), (173, 179, 201, 207), (179, 171, 209, 201), (171, 178, 197, 209), (178, 164, 199, 197), (164, 166, 195, 199), (166, 168, 210, 195), (168, 157, 190, 210), (157, 158, 192, 190), (158, 156, 187, 192), (156, 159, 194, 187), (194, 159, 154, 183), (183, 154, 152, 185), (185, 152, 150, 181), (181, 150, 148, 147, 144, 145), (146, 144, 147, 149, 151, 182), (182, 151, 153, 184), (184, 153, 160, 186), (186, 160, 155, 188), (188, 155, 161, 193), (193, 161, 162, 191), (191, 162, 163, 189), (189, 163, 169, 211), (62, 61, 212, 213)])
_uv = me_reposametacrilato6_001.uv_layers.new(name='UVMap')
_uv.uv.foreach_set('vector', [0.0, 0.0, 0.0, 0.0, 0.0, 0.0, 0.0, 0.0, 0.0, 0.0, 0.0, 0.0, 0.0, 0.0, 0.0, 0.0, 0.0, 0.0, 0.0, 0.0, 0.0, 0.0, 0.0, 0.0, 0.0, 0.0, 0.0, 0.0, 0.0, 0.0, 0.0, 0.0, 0.0, 0.0, 0.0, 0.0, 0.0, 0.0, 0.0, 0.0, 0.0, 0.0, 0.0, 0.0, 0.0, 0.0, 0.0, 0.0, 0.0, 0.0, 0.0, 0.0, 0.0, 0.0, 0.0, 0.0, 0.0, 0.0, 0.0, 0.0, 0.0, 0.0, 0.0, 0.0, 0.0, 0.0, 0.0, 0.0, 0.0, 0.0, 0.0, 0.0, 0.0, 0.0, 0.0, 0.0, 0.0, 0.0, 0.0, 0.0, 0.0, 0.0, 0.0, 0.0, 0.0, 0.0, 0.0, 0.0, 0.0, 0.0, 0.0, 0.0, 0.0, 0.0, 0.0, 0.0, 0.0, 0.0, 0.0, 0.0, 0.0, 0.0, 0.0, 0.0, 0.0, 0.0, 0.0, 0.0, 0.0, 0.0, 0.0, 0.0, 0.0, 0.0, 0.0, 0.0, 0.0, 0.0, 0.0, 0.0, 0.0, 0.0, 0.0, 0.0, 0.0, 0.0, 0.0, 0.0, 0.0, 0.0, 0.0, 0.0, 0.0, 0.0, 0.0, 0.0, 0.0, 0.0, 0.0, 0.0, 0.0, 0.0, 0.0, 0.0, 0.0, 0.0, 0.0, 0.0, 0.0, 0.0, 0.0, 0.0, 0.0, 0.0, 0.0, 0.0, 0.0, 0.0, 0.0, 0.0, 0.0, 0.0, 0.0, 0.0, 0.0, 0.0, 0.0, 0.0, 0.0, 0.0, 0.0, 0.0, 0.0, 0.0, 0.0, 0.0, 0.0, 0.0, 0.0, 0.0, 0.0, 0.0, 0.0, 0.0, 0.0, 0.0, 0.0, 0.0, 0.0, 0.0, 0.0, 0.0, 0.0, 0.0, 0.0, 0.0, 0.0, 0.0, 0.0, 0.0, 0.0, 0.0, 0.0, 0.0, 0.0, 0.0, 0.0, 0.0, 0.0, 0.0, 0.0, 0.0, 0.0, 0.0, 0.0, 0.0, 0.0, 0.0, 0.0, 0.0, 0.0, 0.0, 0.0, 0.0, 0.0, 0.0, 0.0, 0.0, 0.0, 0.0, 0.0, 0.0, 0.0, 0.0, 0.0, 0.0, 0.0, 0.0, 0.0, 0.0, 0.0, 0.0, 0.0, 0.0, 0.0, 0.0, 0.0, 0.0, 0.0, 0.0, 0.0, 0.0, 0.0, 0.0, 0.0, 0.0, 0.0, 0.0, 0.0, 0.0, 0.0, 0.0, 0.0, 0.0, 0.0, 0.0, 0.0, 0.0, 0.0, 0.0, 0.0, 0.0, 0.0, 0.0, 0.0, 0.0, 0.0, 0.0, 0.0, 0.0, 0.0, 0.0, 0.0, 0.0, 0.0, 0.0, 0.0, 0.0, 0.0, 0.0, 0.0, 0.0, 0.0, 0.0, 0.0, 0.0, 0.0, 0.0, 0.0, 0.0, 0.0, 0.0, 0.0, 0.0, 0.0, 0.0, 0.0, 0.0, 0.0, 0.0, 0.0, 0.0, 0.0, 0.0, 0.0, 0.0, 0.0, 0.0, 0.0, 0.0, 0.0, 0.0, 0.0, 0.0, 0.0, 0.0, 0.0, 0.0, 0.0, 0.0, 0.0, 0.0, 0.0, 0.0, 0.0, 0.0, 0.0, 0.0, 0.0, 0.0, 0.0, 0.0, 0.0, 0.0, 0.0, 0.0, 0.0, 0.0, 0.0, 0.0, 0.0, 0.0, 0.0, 0.0, 0.0, 0.0, 0.0, 0.0, 0.0, 0.0, 0.0, 0.0, 0.0, 0.0, 0.0, 0.0, 0.0, 0.0, 0.0, 0.0, 0.0, 0.0, 0.0, 0.0, 0.0, 0.0, 0.0, 0.0, 0.0, 0.0, 0.0, 0.0, 0.0, 0.0, 0.0, 0.0, 0.0, 0.0, 0.0, 0.0, 0.0, 0.0, 0.0, 0.0, 0.0, 0.0, 0.0, 0.0, 0.0, 0.0, 0.0, 0.0, 0.0, 0.0, 0.0, 0.0, 0.0, 0.0, 0.0, 0.0, 0.0, 0.0, 0.0, 0.0, 0.0, 0.0, 0.0, 0.0, 0.0, 0.0, 0.0, 0.0, 0.0, 0.0, 0.0, 0.0, 0.0, 0.0, 0.0, 0.0, 0.0, 0.0, 0.0, 0.0, 0.0, 0.0, 0.0, 0.0, 0.0, 0.0, 0.0, 0.0, 0.0, 0.0, 0.0, 0.0, 0.0, 0.0, 0.0, 0.0, 0.0, 0.0, 0.0, 0.0, 0.0, 0.0, 0.0, 0.0, 0.0, 0.0, 0.0, 0.0, 0.0, 0.0, 0.0, 0.0, 0.0, 0.0, 0.0, 0.0, 0.0, 0.0, 0.0, 0.0, 0.0, 0.0, 0.0, 0.0, 0.0, 0.0, 0.0, 0.0, 0.0, 0.0, 0.0, 0.0, 0.0, 0.0, 0.0, 0.0, 0.0, 0.0, 0.0, 0.0, 0.0, 0.0, 0.0, 0.0, 0.0, 0.0, 0.0, 0.0, 0.0, 0.0, 0.0, 0.0, 0.0, 0.0, 0.0, 0.0, 0.0, 0.0, 0.0, 0.0, 0.0, 0.0, 0.0, 0.0, 0.0, 0.0, 0.0, 0.0, 0.0, 0.0, 0.0, 0.0, 0.0, 0.0, 0.0, 0.0, 0.0, 0.0, 0.0, 0.0, 0.0, 0.0, 0.0, 0.0, 0.0, 0.0, 0.0, 0.0, 0.0, 0.0, 0.0, 0.0, 0.0, 0.0, 0.0, 0.0, 0.0, 0.0, 0.0, 0.0, 0.0, 0.0, 0.0, 0.0, 0.0, 0.0, 0.0, 0.0, 0.0, 0.0, 0.0, 0.0, 0.0, 0.0, 0.0, 0.0, 0.0, 0.0, 0.0, 0.0, 0.0, 0.0, 0.0, 0.0, 0.0, 0.0, 0.0, 0.0, 0.0, 0.0, 0.0, 0.0, 0.0, 0.0, 0.0, 0.0, 0.0, 0.0, 0.0, 0.0, 0.0, 0.0, 0.0, 0.0, 0.0, 0.0, 0.0, 0.0, 0.0, 0.0, 0.0, 0.0, 0.0, 0.0, 0.0, 0.0, 0.0, 0.0, 0.0, 0.0, 0.0, 0.0, 0.0, 0.0, 0.0, 0.0, 0.0, 0.0, 0.0, 0.0, 0.0, 0.0, 0.0, 0.0, 0.0, 0.0, 0.0, 0.0, 0.0, 0.0, 0.0, 0.0, 0.0, 0.0, 0.0, 0.0, 0.0, 0.0, 0.0, 0.0, 0.0, 0.0, 0.0, 0.0, 0.0, 0.0, 0.0, 0.0, 0.0, 0.0, 0.0, 0.0, 0.0, 0.0, 0.0, 0.0, 0.0, 0.0, 0.0, 0.0, 0.0, 0.0, 0.0, 0.0, 0.0, 0.0, 0.0, 0.0, 0.0, 0.0, 0.0, 0.0, 0.0, 0.0, 0.0, 0.0, 0.0, 0.0, 0.0, 0.0, 0.0, 0.0, 0.0, 0.0, 0.0, 0.0, 0.0, 0.0, 0.0, 0.0, 0.0, 0.0, 0.0, 0.0, 0.0, 0.0, 0.0, 0.0, 0.0, 0.0, 0.0, 0.0, 0.0, 0.0, 0.0, 0.0, 0.0, 0.0, 0.0, 0.0, 0.0, 0.0, 0.0, 0.0, 0.0, 0.0, 0.0, 0.0, 0.0, 0.0, 0.0, 0.0, 0.0, 0.0, 0.0, 0.0, 0.0, 0.0, 0.0, 0.0, 0.0, 0.0, 0.0, 0.0, 0.0, 0.0, 0.0, 0.0, 0.0, 0.0, 0.0, 0.0, 0.0, 0.0, 0.0, 0.0, 0.0, 0.0, 0.0, 0.0, 0.0, 0.0, 0.0, 0.0, 0.0, 0.0, 0.0, 0.0, 0.0, 0.0, 0.0, 0.0, 0.0, 0.0, 0.0, 0.0, 0.0, 0.0, 0.0, 0.0, 0.0, 0.0, 0.0, 0.0, 0.0, 0.0, 0.0, 0.0, 0.0, 0.0, 0.0, 0.0, 0.0, 0.0, 0.0, 0.0, 0.0, 0.0, 0.0, 0.0, 0.0, 0.0, 0.0, 0.0, 0.0, 0.0, 0.0, 0.0, 0.0, 0.0, 0.0, 0.0, 0.0, 0.0, 0.0, 0.0, 0.0, 0.0, 0.0, 0.0, 0.0, 0.0, 0.0, 0.0, 0.0, 0.0, 0.0, 0.0, 0.0, 0.0, 0.0, 0.0, 0.0, 0.0, 0.0, 0.0, 0.0, 0.0, 0.0, 0.0, 0.0, 0.0, 0.0, 0.0, 0.0, 0.0, 0.0, 0.0, 0.0, 0.0, 0.0, 0.0, 0.0, 0.0, 0.0, 0.0, 0.0, 0.0, 0.0, 0.0, 0.0, 0.0, 0.0, 0.0, 0.0, 0.0, 0.0, 0.0, 0.0, 0.0, 0.0, 0.0, 0.0, 0.0, 0.0, 0.0, 0.0, 0.0, 0.0, 0.0, 0.0, 0.0, 0.0, 0.0, 0.0, 0.0, 0.0, 0.0, 0.0, 0.0, 0.0, 0.0, 0.0, 0.0, 0.0, 0.0, 0.0, 0.0, 0.0, 0.0, 0.0, 0.0, 0.0, 0.0, 0.0, 0.0, 0.0, 0.0, 0.0, 0.0, 1.0, 0.8252, 1.0, 0.5747, 0.9688, 0.5747, 0.9688, 0.8252, 0.9627, 0.8252, 0.9688, 0.8252, 0.9688, 0.5747, 0.9627, 0.5747, 0.9375, 0.5747, 0.9375, 0.8252, 0.9375, 0.8252, 0.9375, 0.5747, 0.9062, 0.5747, 0.9062, 0.8252, 0.9062, 0.8252, 0.9062, 0.5747, 0.875, 0.5747, 0.875, 0.8252, 0.875, 0.5747, 0.8438, 0.5747, 0.8438, 0.8252, 0.875, 0.8252, 0.8438, 0.5747, 0.8125, 0.5747, 0.8125, 0.8252, 0.8438, 0.8252, 0.8125, 0.5747, 0.7812, 0.5747, 0.7812, 0.8252, 0.8125, 0.8252, 0.7812, 0.5747, 0.75, 0.5747, 0.75, 0.8252, 0.7812, 0.8252, 0.75, 0.5747, 0.7188, 0.5747, 0.7188, 0.8252, 0.75, 0.8252, 0.7188, 0.5747, 0.6875, 0.5747, 0.6875, 0.8252, 0.7188, 0.8252, 0.6875, 0.5747, 0.6562, 0.5747, 0.6562, 0.8252, 0.6875, 0.8252, 0.6562, 0.5747, 0.625, 0.5747, 0.625, 0.8252, 0.6562, 0.8252, 0.625, 0.5747, 0.5938, 0.5747, 0.5938, 0.8252, 0.625, 0.8252, 0.5938, 0.5747, 0.5625, 0.5747, 0.5625, 0.8252, 0.5938, 0.8252, 0.5625, 0.5747, 0.5312, 0.5747, 0.5312, 0.8252, 0.5625, 0.8252, 0.5312, 0.5747, 0.5, 0.5747, 0.5, 0.8252, 0.5312, 0.8252, 0.5, 0.5747, 0.4688, 0.5747, 0.4688, 0.8252, 0.5, 0.8252, 0.4688, 0.5747, 0.4375, 0.5747, 0.4375, 0.8252, 0.4688, 0.8252, 0.4375, 0.5747, 0.4062, 0.5747, 0.4062, 0.8252, 0.4375, 0.8252, 0.4062, 0.5747, 0.375, 0.5747, 0.375, 0.8252, 0.4062, 0.8252, 0.375, 0.8252, 0.375, 0.5747, 0.3438, 0.5747, 0.3438, 0.8252, 0.3438, 0.8252, 0.3438, 0.5747, 0.3125, 0.5747, 0.3125, 0.8252, 0.3125, 0.8252, 0.3125, 0.5747, 0.2812, 0.5747, 0.2812, 0.8252, 0.2812, 0.8252, 0.2812, 0.5747, 0.25, 0.5747, 0.25, 0.8252, 0.25, 0.8252, 0.25, 0.5747, 0.2188, 0.5747, 0.2188, 0.8252, 0.2188, 0.8252, 0.2188, 0.5747, 0.1875, 0.5747, 0.1875, 0.8252, 0.1875, 0.8252, 0.1875, 0.5747, 0.1562, 0.5747, 0.1562, 0.8252, 0.1562, 0.8252, 0.1562, 0.5747, 0.125, 0.5747, 0.125, 0.8252, 0.125, 0.8252, 0.125, 0.5747, 0.09375, 0.5747, 0.09375, 0.8252, 0.09375, 0.8252, 0.09375, 0.5747, 0.0625, 0.5747, 0.0625, 0.8252, 0.03729, 0.8252, 0.0625, 0.8252, 0.0625, 0.5747, 0.03729, 0.5747, 0.03125, 0.5747, 0.03125, 0.8252, 0.03125, 0.8252, 0.03125, 0.5747, 0.0, 0.5747, 0.0, 0.8252, 1.0, 0.8252, 1.0, 0.5747, 0.9688, 0.5747, 0.9688, 0.8252, 0.9688, 0.8252, 0.9688, 0.5747, 0.9375, 0.5747, 0.9375, 0.8252, 0.9375, 0.8252, 0.9375, 0.5747, 0.9062, 0.5747, 0.9062, 0.8252, 0.9062, 0.8252, 0.9062, 0.5747, 0.875, 0.5747, 0.875, 0.8252, 0.875, 0.5747, 0.8438, 0.5747, 0.8438, 0.8252, 0.875, 0.8252, 0.8438, 0.5747, 0.8125, 0.5747, 0.8125, 0.8252, 0.8438, 0.8252, 0.8125, 0.5747, 0.7812, 0.5747, 0.7812, 0.8252, 0.8125, 0.8252, 0.7812, 0.5747, 0.75, 0.5747, 0.75, 0.8252, 0.7812, 0.8252, 0.75, 0.5747, 0.7188, 0.5747, 0.7188, 0.8252, 0.75, 0.8252, 0.7188, 0.5747, 0.6875, 0.5747, 0.6875, 0.8252, 0.7188, 0.8252, 0.6875, 0.5747, 0.6562, 0.5747, 0.6562, 0.8252, 0.6875, 0.8252, 0.6562, 0.5747, 0.625, 0.5747, 0.625, 0.8252, 0.6562, 0.8252, 0.625, 0.5747, 0.5938, 0.5747, 0.5938, 0.8252, 0.625, 0.8252, 0.5938, 0.5747, 0.5625, 0.5747, 0.5625, 0.8252, 0.5938, 0.8252, 0.5625, 0.5747, 0.5312, 0.5747, 0.5312, 0.8252, 0.5625, 0.8252, 0.5312, 0.5747, 0.5, 0.5747, 0.5, 0.8252, 0.5312, 0.8252, 0.5, 0.5747, 0.4688, 0.5747, 0.4688, 0.8252, 0.5, 0.8252, 0.4688, 0.5747, 0.4375, 0.5747, 0.4375, 0.8252, 0.4688, 0.8252, 0.4375, 0.5747, 0.4062, 0.5747, 0.4062, 0.8252, 0.4375, 0.8252, 0.4062, 0.5747, 0.375, 0.5747, 0.375, 0.8252, 0.4062, 0.8252, 0.375, 0.8252, 0.375, 0.5747, 0.3438, 0.5747, 0.3438, 0.8252, 0.3438, 0.8252, 0.3438, 0.5747, 0.3125, 0.5747, 0.3125, 0.8252, 0.3125, 0.8252, 0.3125, 0.5747, 0.2812, 0.5747, 0.2812, 0.8252, 0.2812, 0.8252, 0.2812, 0.5747, 0.2681, 0.5747, 0.25, 0.5747, 0.25, 0.8252, 0.2681, 0.8252, 0.2319, 0.8252, 0.25, 0.8252, 0.25, 0.5747, 0.2319, 0.5747, 0.2188, 0.5747, 0.2188, 0.8252, 0.2188, 0.8252, 0.2188, 0.5747, 0.1875, 0.5747, 0.1875, 0.8252, 0.1875, 0.8252, 0.1875, 0.5747, 0.1562, 0.5747, 0.1562, 0.8252, 0.1562, 0.8252, 0.1562, 0.5747, 0.125, 0.5747, 0.125, 0.8252, 0.125, 0.8252, 0.125, 0.5747, 0.09375, 0.5747, 0.09375, 0.8252, 0.09375, 0.8252, 0.09375, 0.5747, 0.0625, 0.5747, 0.0625, 0.8252, 0.0625, 0.8252, 0.0625, 0.5747, 0.03125, 0.5747, 0.03125, 0.8252, 0.03125, 0.8252, 0.03125, 0.5747, 0.0, 0.5747, 0.0, 0.8252, 0.0, 0.0, 0.0, 0.0, 0.0, 0.0, 0.0, 0.0])
me_reposametacrilato6_001.materials.append(None)
me_reposametacrilato6_001.update()
me_reposametacrilato6_002 = bpy.data.meshes.new('reposametacrilato6.002')
me_reposametacrilato6_002.from_pydata([(-13.8, 13.82, -20.95), (-13.8, 14.87, -20.95), (0.1996, 14.87, -20.95), (0.1996, 13.82, -20.95), (-19.79, 9.874, -20.95), (-19.79, 13.87, -20.95), (-18.75, 13.82, -20.95), (-18.75, 9.874, -20.95), (-13.8, 9.874, -20.95), (0.1996, 9.874, -20.95), (-14.8, 13.82, -20.95), (-14.8, 9.874, -20.95), (-18.8, 14.87, -20.95), (-14.8, 14.87, -20.95), (-18.75, 8.874, -20.95), (-14.8, 8.874, -20.95), (-13.8, 8.874, -20.95), (0.1996, 8.874, -20.95), (-19.79, 8.874, -20.95), (-19.79, -5.126, -20.95), (-18.75, -5.126, -20.95), (-13.8, 8.874, -19.95), (-13.8, -5.126, -19.95), (0.1996, 8.874, -19.95), (-14.8, -5.126, -20.95), (-13.8, -5.126, -20.95), (-18.75, 13.82, -19.95), (-14.8, 13.82, -19.95), (-14.8, 13.82, -5.074), (-18.75, 13.82, -1.012), (-13.8, 9.874, -19.95), (0.1996, 9.874, -19.95), (0.1996, 13.82, -19.95), (-13.8, 13.82, -19.95), (-18.75, 9.874, -19.95), (-14.8, 9.874, -19.95), (-18.75, 8.874, -19.95), (-14.8, 8.874, -19.95), (-19.79, 13.87, -19.95), (-19.79, 9.874, -19.95), (-19.79, 9.874, -5.074), (-19.79, 13.87, -1.012), (-13.8, 13.82, -6.074), (0.1996, 14.87, -19.95), (-13.8, 14.87, -6.074), (-18.75, -5.126, -19.95), (-14.8, -5.126, -19.95), (-19.79, 8.874, -19.95), (-19.79, 8.874, -6.074), (-18.75, 9.874, -5.074), (-13.8, 14.87, -19.95), (-19.79, -5.126, -19.95), (-18.8, 14.87, -19.95), (-14.8, 14.87, -19.95), (-14.8, 14.87, -5.074), (-18.8, 14.87, -1.012), (-13.8, 8.874, -6.074), (-18.75, 8.874, -6.074), (-14.8, 8.874, -6.074), (-13.8, 9.874, -6.074), (-14.8, 9.874, -6.074), (-19.79, 14.87, -20.95), (-19.79, 14.87, -19.95), (-19.79, 14.87, -1.031), (-18.8, 29.87, -20.95), (-14.8, 29.87, -20.95), (-18.8, 29.87, -19.95), (-14.8, 29.87, -19.95), (-19.79, 29.87, -20.95), (-19.79, 29.87, -19.95), (-34.79, 9.874, -20.95), (-34.79, 13.87, -20.95), (-34.79, 9.874, -19.95), (-34.79, 13.87, -19.95), (-34.79, 14.87, -20.95), (-34.79, 14.87, -19.95), (-31.65, 13.84, -20.95), (-31.7, 13.82, -20.95), (-31.35, 13.87, -20.95), (-31.06, 13.84, -20.95), (-31.01, 13.82, -20.95), (-32.82, 12.08, -20.95), (-32.85, 12.37, -20.95), (-32.82, 12.66, -20.95), (-32.74, 11.79, -20.95), (-32.74, 12.94, -20.95), (-32.6, 11.54, -20.95), (-32.6, 13.2, -20.95), (-32.41, 11.31, -20.95), (-32.41, 13.43, -20.95), (-31.93, 10.98, -20.95), (-31.93, 13.75, -20.95), (-32.19, 11.12, -20.95), (-32.19, 13.62, -20.95), (-31.65, 10.9, -20.95), (-31.35, 10.87, -20.95), (-31.06, 10.9, -20.95), (-30.52, 11.12, -20.95), (-30.52, 13.62, -20.95), (-30.78, 10.98, -20.95), (-30.78, 13.75, -20.95), (-30.11, 11.54, -20.95), (-30.11, 13.2, -20.95), (-29.85, 12.37, -20.95), (-29.88, 12.08, -20.95), (-29.88, 12.66, -20.95), (-29.97, 11.79, -20.95), (-29.97, 12.94, -20.95), (-30.29, 11.31, -20.95), (-30.29, 13.43, -20.95), (-32.41, 13.43, -19.95), (-32.19, 13.62, -19.95), (-31.93, 13.75, -19.95), (-31.01, 13.82, -19.95), (-31.7, 13.82, -19.95), (-30.52, 13.62, -19.95), (-30.29, 13.43, -19.95), (-29.97, 12.94, -19.95), (-29.88, 12.66, -19.95), (-30.11, 13.2, -19.95), (-30.78, 13.75, -19.95), (-32.85, 12.37, -19.95), (-32.74, 11.79, -19.95), (-32.82, 12.08, -19.95), (-32.82, 12.66, -19.95), (-32.74, 12.94, -19.95), (-32.6, 13.2, -19.95), (-32.41, 11.31, -19.95), (-32.19, 11.12, -19.95), (-32.6, 11.54, -19.95), (-31.93, 10.98, -19.95), (-31.35, 10.87, -19.95), (-31.65, 10.9, -19.95), (-30.52, 11.12, -19.95), (-30.78, 10.98, -19.95), (-31.06, 10.9, -19.95), (-29.97, 11.79, -19.95), (-30.11, 11.54, -19.95), (-29.85, 12.37, -19.95), (-29.88, 12.08, -19.95), (-30.29, 11.31, -19.95), (-31.65, 13.84, -19.95), (-31.06, 13.84, -19.95), (-31.35, 13.87, -19.95), (-18.82, 26.7, -19.95), (-18.8, 26.53, -19.95), (-18.8, 26.87, -19.95), (-18.82, 26.7, -20.95), (-18.8, 26.53, -20.95), (-18.8, 26.87, -20.95), (-18.79, 26.41, -20.95), (-18.79, 26.99, -20.95), (-18.7, 26.12, -20.95), (-18.7, 27.27, -20.95), (-18.56, 25.86, -20.95), (-18.38, 27.76, -20.95), (-18.15, 25.45, -20.95), (-17.61, 25.23, -20.95), (-17.89, 25.31, -20.95), (-18.38, 25.64, -20.95), (-18.56, 27.53, -20.95), (-18.15, 27.95, -20.95), (-17.89, 28.08, -20.95), (-17.61, 28.17, -20.95), (-16.74, 25.31, -20.95), (-16.74, 28.08, -20.95), (-17.02, 25.23, -20.95), (-17.02, 28.17, -20.95), (-17.32, 25.2, -20.95), (-17.32, 28.2, -20.95), (-16.07, 27.53, -20.95), (-16.26, 25.64, -20.95), (-16.26, 27.76, -20.95), (-15.93, 26.12, -20.95), (-15.82, 26.7, -20.95), (-15.85, 26.99, -20.95), (-15.85, 26.41, -20.95), (-15.93, 27.27, -20.95), (-16.48, 25.45, -20.95), (-16.07, 25.86, -20.95), (-16.48, 27.95, -20.95), (-18.79, 26.41, -19.95), (-18.79, 26.99, -19.95), (-18.56, 25.86, -19.95), (-18.7, 27.27, -19.95), (-18.7, 26.12, -19.95), (-18.56, 27.53, -19.95), (-18.15, 25.45, -19.95), (-18.38, 27.76, -19.95), (-17.61, 28.17, -19.95), (-17.61, 25.23, -19.95), (-17.89, 28.08, -19.95), (-17.89, 25.31, -19.95), (-18.15, 27.95, -19.95), (-18.38, 25.64, -19.95), (-17.02, 25.23, -19.95), (-17.02, 28.17, -19.95), (-16.48, 25.45, -19.95), (-16.48, 27.95, -19.95), (-16.74, 25.31, -19.95), (-16.74, 28.08, -19.95), (-16.07, 25.86, -19.95), (-16.07, 27.53, -19.95), (-15.82, 26.7, -19.95), (-15.85, 26.99, -19.95), (-15.85, 26.41, -19.95), (-15.93, 27.27, -19.95), (-15.93, 26.12, -19.95), (-16.26, 27.76, -19.95), (-16.26, 25.64, -19.95), (-17.32, 25.2, -19.95), (-17.32, 28.2, -19.95), (-34.79, 14.87, -20.95), (-34.79, 14.87, -19.95)], [], [(15, 24, 20, 14), (7, 14, 18, 4), (11, 15, 14, 7), (8, 16, 15, 11), (23, 22, 25, 17), (31, 59, 56, 23), (31, 23, 17, 9), (29, 41, 40, 49), (13, 10, 6, 12), (21, 22, 23), (10, 11, 7, 6), (77, 71, 74, 212, 61, 5, 80, 79, 78, 76), (16, 25, 24, 15), (43, 44, 42, 32), (9, 17, 16, 8), (26, 27, 28, 29), (5, 61, 12, 6), (35, 34, 36, 37), (43, 32, 3, 2), (40, 41, 38, 39), (50, 43, 2, 1), (33, 32, 42), (61, 62, 69, 68), (48, 40, 39, 47), (29, 49, 34, 26), (53, 50, 1, 13), (60, 59, 30, 35), (45, 51, 19, 20), (22, 46, 24, 25), (51, 47, 18, 19), (25, 16, 17), (32, 31, 9, 3), (57, 48, 51, 45), (47, 39, 4, 18), (54, 55, 29, 28), (0, 8, 11, 10), (59, 60, 58, 56), (33, 27, 35, 30), (37, 36, 45, 46), (49, 40, 48, 57), (14, 20, 19, 18), (21, 23, 56), (41, 63, 62, 38), (3, 9, 8, 0), (46, 45, 20, 24), (27, 26, 34, 35), (57, 36, 34, 49), (37, 46, 58), (44, 54, 28, 42), (54, 53, 52, 55), (56, 58, 46, 22), (53, 54, 44, 50), (42, 28, 27, 33), (53, 13, 65, 67), (58, 60, 35, 37), (100, 80, 5, 4, 70, 71, 77, 91, 93, 89, 87, 85, 83, 82, 81, 84, 86, 88, 92, 90, 94, 95, 96, 99, 97, 108, 101, 106, 104, 103, 105, 107, 102, 109, 98), (1, 0, 10, 13), (32, 33, 30, 31), (63, 55, 52, 62), (63, 41, 29, 55), (47, 51, 48), (31, 30, 59), (22, 21, 56), (43, 50, 44), (45, 36, 57), (6, 7, 4, 5), (2, 3, 0, 1), (66, 67, 65, 64), (69, 66, 64, 68), (146, 66, 69, 62, 52, 145, 144), (12, 61, 68, 64, 149, 147, 148), (151, 149, 64, 65, 13, 12, 148, 150, 152, 154, 159, 156, 158, 157, 168, 166, 164, 178, 171, 179, 173, 176, 174, 175, 177, 170, 172, 180, 165, 167, 169, 163, 162, 161, 155, 160, 153), (145, 52, 53, 67, 66, 146, 182, 184, 186, 188, 193, 191, 189, 211, 196, 200, 198, 208, 202, 206, 204, 203, 205, 207, 201, 209, 197, 199, 195, 210, 190, 192, 187, 194, 183, 185, 181), (73, 75, 74, 71), (72, 73, 71, 70), (4, 39, 72, 70), (112, 114, 73, 72, 39, 38, 113, 120, 115, 116, 119, 117, 118, 138, 139, 136, 137, 140, 133, 134, 135, 131, 132, 130, 128, 127, 129, 122, 123, 121, 124, 125, 126, 110, 111), (213, 212, 74, 75), (142, 113, 38, 62, 213, 75, 73, 114, 141, 143), (143, 78, 79, 142), (113, 142, 79, 80, 100, 120), (120, 100, 98, 115), (115, 98, 109, 116), (109, 102, 119, 116), (102, 107, 117, 119), (107, 105, 118, 117), (105, 103, 138, 118), (103, 104, 139, 138), (104, 106, 136, 139), (106, 101, 137, 136), (101, 108, 140, 137), (108, 97, 133, 140), (97, 99, 134, 133), (99, 96, 135, 134), (96, 95, 131, 135), (95, 94, 132, 131), (94, 90, 130, 132), (90, 92, 128, 130), (92, 88, 127, 128), (127, 88, 86, 129), (129, 86, 84, 122), (122, 84, 81, 123), (123, 81, 82, 121), (121, 82, 83, 124), (124, 83, 85, 125), (125, 85, 87, 126), (126, 87, 89, 110), (110, 89, 93, 111), (111, 93, 91, 112), (114, 112, 91, 77, 76, 141), (141, 76, 78, 143), (211, 169, 167, 196), (196, 167, 165, 200), (200, 165, 180, 198), (198, 180, 172, 208), (172, 170, 202, 208), (170, 177, 206, 202), (177, 175, 204, 206), (175, 174, 203, 204), (174, 176, 205, 203), (176, 173, 207, 205), (173, 179, 201, 207), (179, 171, 209, 201), (171, 178, 197, 209), (178, 164, 199, 197), (164, 166, 195, 199), (166, 168, 210, 195), (168, 157, 190, 210), (157, 158, 192, 190), (158, 156, 187, 192), (156, 159, 194, 187), (194, 159, 154, 183), (183, 154, 152, 185), (185, 152, 150, 181), (181, 150, 148, 147, 144, 145), (146, 144, 147, 149, 151, 182), (182, 151, 153, 184), (184, 153, 160, 186), (186, 160, 155, 188), (188, 155, 161, 193), (193, 161, 162, 191), (191, 162, 163, 189), (189, 163, 169, 211), (62, 61, 212, 213)])
_uv = me_reposametacrilato6_002.uv_layers.new(name='UVMap')
_uv.uv.foreach_set('vector', [0.0, 0.0, 0.0, 0.0, 0.0, 0.0, 0.0, 0.0, 0.0, 0.0, 0.0, 0.0, 0.0, 0.0, 0.0, 0.0, 0.0, 0.0, 0.0, 0.0, 0.0, 0.0, 0.0, 0.0, 0.0, 0.0, 0.0, 0.0, 0.0, 0.0, 0.0, 0.0, 0.0, 0.0, 0.0, 0.0, 0.0, 0.0, 0.0, 0.0, 0.0, 0.0, 0.0, 0.0, 0.0, 0.0, 0.0, 0.0, 0.0, 0.0, 0.0, 0.0, 0.0, 0.0, 0.0, 0.0, 0.0, 0.0, 0.0, 0.0, 0.0, 0.0, 0.0, 0.0, 0.0, 0.0, 0.0, 0.0, 0.0, 0.0, 0.0, 0.0, 0.0, 0.0, 0.0, 0.0, 0.0, 0.0, 0.0, 0.0, 0.0, 0.0, 0.0, 0.0, 0.0, 0.0, 0.0, 0.0, 0.0, 0.0, 0.0, 0.0, 0.0, 0.0, 0.0, 0.0, 0.0, 0.0, 0.0, 0.0, 0.0, 0.0, 0.0, 0.0, 0.0, 0.0, 0.0, 0.0, 0.0, 0.0, 0.0, 0.0, 0.0, 0.0, 0.0, 0.0, 0.0, 0.0, 0.0, 0.0, 0.0, 0.0, 0.0, 0.0, 0.0, 0.0, 0.0, 0.0, 0.0, 0.0, 0.0, 0.0, 0.0, 0.0, 0.0, 0.0, 0.0, 0.0, 0.0, 0.0, 0.0, 0.0, 0.0, 0.0, 0.0, 0.0, 0.0, 0.0, 0.0, 0.0, 0.0, 0.0, 0.0, 0.0, 0.0, 0.0, 0.0, 0.0, 0.0, 0.0, 0.0, 0.0, 0.0, 0.0, 0.0, 0.0, 0.0, 0.0, 0.0, 0.0, 0.0, 0.0, 0.0, 0.0, 0.0, 0.0, 0.0, 0.0, 0.0, 0.0, 0.0, 0.0, 0.0, 0.0, 0.0, 0.0, 0.0, 0.0, 0.0, 0.0, 0.0, 0.0, 0.0, 0.0, 0.0, 0.0, 0.0, 0.0, 0.0, 0.0, 0.0, 0.0, 0.0, 0.0, 0.0, 0.0, 0.0, 0.0, 0.0, 0.0, 0.0, 0.0, 0.0, 0.0, 0.0, 0.0, 0.0, 0.0, 0.0, 0.0, 0.0, 0.0, 0.0, 0.0, 0.0, 0.0, 0.0, 0.0, 0.0, 0.0, 0.0, 0.0, 0.0, 0.0, 0.0, 0.0, 0.0, 0.0, 0.0, 0.0, 0.0, 0.0, 0.0, 0.0, 0.0, 0.0, 0.0, 0.0, 0.0, 0.0, 0.0, 0.0, 0.0, 0.0, 0.0, 0.0, 0.0, 0.0, 0.0, 0.0, 0.0, 0.0, 0.0, 0.0, 0.0, 0.0, 0.0, 0.0, 0.0, 0.0, 0.0, 0.0, 0.0, 0.0, 0.0, 0.0, 0.0, 0.0, 0.0, 0.0, 0.0, 0.0, 0.0, 0.0, 0.0, 0.0, 0.0, 0.0, 0.0, 0.0, 0.0, 0.0, 0.0, 0.0, 0.0, 0.0, 0.0, 0.0, 0.0, 0.0, 0.0, 0.0, 0.0, 0.0, 0.0, 0.0, 0.0, 0.0, 0.0, 0.0, 0.0, 0.0, 0.0, 0.0, 0.0, 0.0, 0.0, 0.0, 0.0, 0.0, 0.0, 0.0, 0.0, 0.0, 0.0, 0.0, 0.0, 0.0, 0.0, 0.0, 0.0, 0.0, 0.0, 0.0, 0.0, 0.0, 0.0, 0.0, 0.0, 0.0, 0.0, 0.0, 0.0, 0.0, 0.0, 0.0, 0.0, 0.0, 0.0, 0.0, 0.0, 0.0, 0.0, 0.0, 0.0, 0.0, 0.0, 0.0, 0.0, 0.0, 0.0, 0.0, 0.0, 0.0, 0.0, 0.0, 0.0, 0.0, 0.0, 0.0, 0.0, 0.0, 0.0, 0.0, 0.0, 0.0, 0.0, 0.0, 0.0, 0.0, 0.0, 0.0, 0.0, 0.0, 0.0, 0.0, 0.0, 0.0, 0.0, 0.0, 0.0, 0.0, 0.0, 0.0, 0.0, 0.0, 0.0, 0.0, 0.0, 0.0, 0.0, 0.0, 0.0, 0.0, 0.0, 0.0, 0.0, 0.0, 0.0, 0.0, 0.0, 0.0, 0.0, 0.0, 0.0, 0.0, 0.0, 0.0, 0.0, 0.0, 0.0, 0.0, 0.0, 0.0, 0.0, 0.0, 0.0, 0.0, 0.0, 0.0, 0.0, 0.0, 0.0, 0.0, 0.0, 0.0, 0.0, 0.0, 0.0, 0.0, 0.0, 0.0, 0.0, 0.0, 0.0, 0.0, 0.0, 0.0, 0.0, 0.0, 0.0, 0.0, 0.0, 0.0, 0.0, 0.0, 0.0, 0.0, 0.0, 0.0, 0.0, 0.0, 0.0, 0.0, 0.0, 0.0, 0.0, 0.0, 0.0, 0.0, 0.0, 0.0, 0.0, 0.0, 0.0, 0.0, 0.0, 0.0, 0.0, 0.0, 0.0, 0.0, 0.0, 0.0, 0.0, 0.0, 0.0, 0.0, 0.0, 0.0, 0.0, 0.0, 0.0, 0.0, 0.0, 0.0, 0.0, 0.0, 0.0, 0.0, 0.0, 0.0, 0.0, 0.0, 0.0, 0.0, 0.0, 0.0, 0.0, 0.0, 0.0, 0.0, 0.0, 0.0, 0.0, 0.0, 0.0, 0.0, 0.0, 0.0, 0.0, 0.0, 0.0, 0.0, 0.0, 0.0, 0.0, 0.0, 0.0, 0.0, 0.0, 0.0, 0.0, 0.0, 0.0, 0.0, 0.0, 0.0, 0.0, 0.0, 0.0, 0.0, 0.0, 0.0, 0.0, 0.0, 0.0, 0.0, 0.0, 0.0, 0.0, 0.0, 0.0, 0.0, 0.0, 0.0, 0.0, 0.0, 0.0, 0.0, 0.0, 0.0, 0.0, 0.0, 0.0, 0.0, 0.0, 0.0, 0.0, 0.0, 0.0, 0.0, 0.0, 0.0, 0.0, 0.0, 0.0, 0.0, 0.0, 0.0, 0.0, 0.0, 0.0, 0.0, 0.0, 0.0, 0.0, 0.0, 0.0, 0.0, 0.0, 0.0, 0.0, 0.0, 0.0, 0.0, 0.0, 0.0, 0.0, 0.0, 0.0, 0.0, 0.0, 0.0, 0.0, 0.0, 0.0, 0.0, 0.0, 0.0, 0.0, 0.0, 0.0, 0.0, 0.0, 0.0, 0.0, 0.0, 0.0, 0.0, 0.0, 0.0, 0.0, 0.0, 0.0, 0.0, 0.0, 0.0, 0.0, 0.0, 0.0, 0.0, 0.0, 0.0, 0.0, 0.0, 0.0, 0.0, 0.0, 0.0, 0.0, 0.0, 0.0, 0.0, 0.0, 0.0, 0.0, 0.0, 0.0, 0.0, 0.0, 0.0, 0.0, 0.0, 0.0, 0.0, 0.0, 0.0, 0.0, 0.0, 0.0, 0.0, 0.0, 0.0, 0.0, 0.0, 0.0, 0.0, 0.0, 0.0, 0.0, 0.0, 0.0, 0.0, 0.0, 0.0, 0.0, 0.0, 0.0, 0.0, 0.0, 0.0, 0.0, 0.0, 0.0, 0.0, 0.0, 0.0, 0.0, 0.0, 0.0, 0.0, 0.0, 0.0, 0.0, 0.0, 0.0, 0.0, 0.0, 0.0, 0.0, 0.0, 0.0, 0.0, 0.0, 0.0, 0.0, 0.0, 0.0, 0.0, 0.0, 0.0, 0.0, 0.0, 0.0, 0.0, 0.0, 0.0, 0.0, 0.0, 0.0, 0.0, 0.0, 0.0, 0.0, 0.0, 0.0, 0.0, 0.0, 0.0, 0.0, 0.0, 0.0, 0.0, 0.0, 0.0, 0.0, 0.0, 0.0, 0.0, 0.0, 0.0, 0.0, 0.0, 0.0, 0.0, 0.0, 0.0, 0.0, 0.0, 0.0, 0.0, 0.0, 0.0, 0.0, 0.0, 0.0, 0.0, 0.0, 0.0, 0.0, 0.0, 0.0, 0.0, 0.0, 0.0, 0.0, 0.0, 0.0, 0.0, 0.0, 0.0, 0.0, 0.0, 0.0, 0.0, 0.0, 0.0, 0.0, 0.0, 0.0, 0.0, 0.0, 0.0, 0.0, 0.0, 0.0, 0.0, 0.0, 0.0, 0.0, 0.0, 0.0, 0.0, 0.0, 0.0, 0.0, 0.0, 0.0, 0.0, 0.0, 0.0, 0.0, 0.0, 0.0, 0.0, 0.0, 0.0, 0.0, 0.0, 0.0, 0.0, 0.0, 0.0, 0.0, 0.0, 0.0, 0.0, 0.0, 0.0, 0.0, 0.0, 0.0, 0.0, 0.0, 0.0, 0.0, 0.0, 0.0, 0.0, 0.0, 0.0, 0.0, 0.0, 0.0, 0.0, 0.0, 0.0, 0.0, 0.0, 0.0, 0.0, 0.0, 0.0, 0.0, 0.0, 0.0, 0.0, 0.0, 0.0, 0.0, 0.0, 0.0, 0.0, 0.0, 0.0, 0.0, 0.0, 0.0, 0.0, 0.0, 0.0, 0.0, 0.0, 0.0, 0.0, 0.0, 0.0, 0.0, 0.0, 0.0, 0.0, 0.0, 0.0, 0.0, 0.0, 0.0, 0.0, 0.0, 0.0, 0.0, 0.0, 0.0, 0.0, 0.0, 0.0, 0.0, 0.0, 0.0, 0.0, 0.0, 0.0, 0.0, 0.0, 0.0, 0.0, 0.0, 0.0, 0.0, 0.0, 0.0, 0.0, 0.0, 0.0, 1.0, 0.8252, 1.0, 0.5747, 0.9688, 0.5747, 0.9688, 0.8252, 0.9627, 0.8252, 0.9688, 0.8252, 0.9688, 0.5747, 0.9627, 0.5747, 0.9375, 0.5747, 0.9375, 0.8252, 0.9375, 0.8252, 0.9375, 0.5747, 0.9062, 0.5747, 0.9062, 0.8252, 0.9062, 0.8252, 0.9062, 0.5747, 0.875, 0.5747, 0.875, 0.8252, 0.875, 0.5747, 0.8438, 0.5747, 0.8438, 0.8252, 0.875, 0.8252, 0.8438, 0.5747, 0.8125, 0.5747, 0.8125, 0.8252, 0.8438, 0.8252, 0.8125, 0.5747, 0.7812, 0.5747, 0.7812, 0.8252, 0.8125, 0.8252, 0.7812, 0.5747, 0.75, 0.5747, 0.75, 0.8252, 0.7812, 0.8252, 0.75, 0.5747, 0.7188, 0.5747, 0.7188, 0.8252, 0.75, 0.8252, 0.7188, 0.5747, 0.6875, 0.5747, 0.6875, 0.8252, 0.7188, 0.8252, 0.6875, 0.5747, 0.6562, 0.5747, 0.6562, 0.8252, 0.6875, 0.8252, 0.6562, 0.5747, 0.625, 0.5747, 0.625, 0.8252, 0.6562, 0.8252, 0.625, 0.5747, 0.5938, 0.5747, 0.5938, 0.8252, 0.625, 0.8252, 0.5938, 0.5747, 0.5625, 0.5747, 0.5625, 0.8252, 0.5938, 0.8252, 0.5625, 0.5747, 0.5312, 0.5747, 0.5312, 0.8252, 0.5625, 0.8252, 0.5312, 0.5747, 0.5, 0.5747, 0.5, 0.8252, 0.5312, 0.8252, 0.5, 0.5747, 0.4688, 0.5747, 0.4688, 0.8252, 0.5, 0.8252, 0.4688, 0.5747, 0.4375, 0.5747, 0.4375, 0.8252, 0.4688, 0.8252, 0.4375, 0.5747, 0.4062, 0.5747, 0.4062, 0.8252, 0.4375, 0.8252, 0.4062, 0.5747, 0.375, 0.5747, 0.375, 0.8252, 0.4062, 0.8252, 0.375, 0.8252, 0.375, 0.5747, 0.3438, 0.5747, 0.3438, 0.8252, 0.3438, 0.8252, 0.3438, 0.5747, 0.3125, 0.5747, 0.3125, 0.8252, 0.3125, 0.8252, 0.3125, 0.5747, 0.2812, 0.5747, 0.2812, 0.8252, 0.2812, 0.8252, 0.2812, 0.5747, 0.25, 0.5747, 0.25, 0.8252, 0.25, 0.8252, 0.25, 0.5747, 0.2188, 0.5747, 0.2188, 0.8252, 0.2188, 0.8252, 0.2188, 0.5747, 0.1875, 0.5747, 0.1875, 0.8252, 0.1875, 0.8252, 0.1875, 0.5747, 0.1562, 0.5747, 0.1562, 0.8252, 0.1562, 0.8252, 0.1562, 0.5747, 0.125, 0.5747, 0.125, 0.8252, 0.125, 0.8252, 0.125, 0.5747, 0.09375, 0.5747, 0.09375, 0.8252, 0.09375, 0.8252, 0.09375, 0.5747, 0.0625, 0.5747, 0.0625, 0.8252, 0.03729, 0.8252, 0.0625, 0.8252, 0.0625, 0.5747, 0.03729, 0.5747, 0.03125, 0.5747, 0.03125, 0.8252, 0.03125, 0.8252, 0.03125, 0.5747, 0.0, 0.5747, 0.0, 0.8252, 1.0, 0.8252, 1.0, 0.5747, 0.9688, 0.5747, 0.9688, 0.8252, 0.9688, 0.8252, 0.9688, 0.5747, 0.9375, 0.5747, 0.9375, 0.8252, 0.9375, 0.8252, 0.9375, 0.5747, 0.9062, 0.5747, 0.9062, 0.8252, 0.9062, 0.8252, 0.9062, 0.5747, 0.875, 0.5747, 0.875, 0.8252, 0.875, 0.5747, 0.8438, 0.5747, 0.8438, 0.8252, 0.875, 0.8252, 0.8438, 0.5747, 0.8125, 0.5747, 0.8125, 0.8252, 0.8438, 0.8252, 0.8125, 0.5747, 0.7812, 0.5747, 0.7812, 0.8252, 0.8125, 0.8252, 0.7812, 0.5747, 0.75, 0.5747, 0.75, 0.8252, 0.7812, 0.8252, 0.75, 0.5747, 0.7188, 0.5747, 0.7188, 0.8252, 0.75, 0.8252, 0.7188, 0.5747, 0.6875, 0.5747, 0.6875, 0.8252, 0.7188, 0.8252, 0.6875, 0.5747, 0.6562, 0.5747, 0.6562, 0.8252, 0.6875, 0.8252, 0.6562, 0.5747, 0.625, 0.5747, 0.625, 0.8252, 0.6562, 0.8252, 0.625, 0.5747, 0.5938, 0.5747, 0.5938, 0.8252, 0.625, 0.8252, 0.5938, 0.5747, 0.5625, 0.5747, 0.5625, 0.8252, 0.5938, 0.8252, 0.5625, 0.5747, 0.5312, 0.5747, 0.5312, 0.8252, 0.5625, 0.8252, 0.5312, 0.5747, 0.5, 0.5747, 0.5, 0.8252, 0.5312, 0.8252, 0.5, 0.5747, 0.4688, 0.5747, 0.4688, 0.8252, 0.5, 0.8252, 0.4688, 0.5747, 0.4375, 0.5747, 0.4375, 0.8252, 0.4688, 0.8252, 0.4375, 0.5747, 0.4062, 0.5747, 0.4062, 0.8252, 0.4375, 0.8252, 0.4062, 0.5747, 0.375, 0.5747, 0.375, 0.8252, 0.4062, 0.8252, 0.375, 0.8252, 0.375, 0.5747, 0.3438, 0.5747, 0.3438, 0.8252, 0.3438, 0.8252, 0.3438, 0.5747, 0.3125, 0.5747, 0.3125, 0.8252, 0.3125, 0.8252, 0.3125, 0.5747, 0.2812, 0.5747, 0.2812, 0.8252, 0.2812, 0.8252, 0.2812, 0.5747, 0.2681, 0.5747, 0.25, 0.5747, 0.25, 0.8252, 0.2681, 0.8252, 0.2319, 0.8252, 0.25, 0.8252, 0.25, 0.5747, 0.2319, 0.5747, 0.2188, 0.5747, 0.2188, 0.8252, 0.2188, 0.8252, 0.2188, 0.5747, 0.1875, 0.5747, 0.1875, 0.8252, 0.1875, 0.8252, 0.1875, 0.5747, 0.1562, 0.5747, 0.1562, 0.8252, 0.1562, 0.8252, 0.1562, 0.5747, 0.125, 0.5747, 0.125, 0.8252, 0.125, 0.8252, 0.125, 0.5747, 0.09375, 0.5747, 0.09375, 0.8252, 0.09375, 0.8252, 0.09375, 0.5747, 0.0625, 0.5747, 0.0625, 0.8252, 0.0625, 0.8252, 0.0625, 0.5747, 0.03125, 0.5747, 0.03125, 0.8252, 0.03125, 0.8252, 0.03125, 0.5747, 0.0, 0.5747, 0.0, 0.8252, 0.0, 0.0, 0.0, 0.0, 0.0, 0.0, 0.0, 0.0])
me_reposametacrilato6_002.materials.append(None)
me_reposametacrilato6_002.update()

# ---- objects
ob_reposametacrilato6 = bpy.data.objects.new('reposametacrilato6', me_reposametacrilato6)
ob_reposametacrilato6_001 = bpy.data.objects.new('reposametacrilato6.001', me_reposametacrilato6_001)
ob_reposametacrilato6_002 = bpy.data.objects.new('reposametacrilato6.002', me_reposametacrilato6_002)

# ---- transforms, parenting, visibility, modifiers, constraints
ob_reposametacrilato6.location = (0.0, 0.0, 0.0)
ob_reposametacrilato6_001.location = (40.38, 0.0, 0.0)
ob_reposametacrilato6_002.location = (40.38, -39.66, 0.0)

# ---- collection membership
col_collection.objects.link(ob_reposametacrilato6)
col_collection.objects.link(ob_reposametacrilato6_001)
col_collection.objects.link(ob_reposametacrilato6_002)

# ---- scene / render settings (as saved in the file)
scene.frame_start = 1; scene.frame_end = 250; scene.frame_set(40)
scene.render.engine = 'BLENDER_EEVEE_NEXT'
scene.cycles.sampling_pattern = 'TABULATED_SOBOL'
scene.cycles.use_light_tree = False
scene.view_settings.view_transform = 'Filmic'
scene.unit_settings.scale_length = 0.01
bpy.context.view_layer.update()

# ---- added for rendering (the .blend has no active camera and no usable light): camera, sun
cam_auto = bpy.data.cameras.new('AutoCamera')
cam_auto.lens = 50.0
cam_auto.sensor_width = 36.0
cam_auto.clip_end = 1752.83
ob_auto_camera = bpy.data.objects.new('AutoCamera', cam_auto)
scene.collection.objects.link(ob_auto_camera)
ob_auto_camera.location = (102.772, -127.307, 68.9196)
ob_auto_camera.rotation_euler = (1.09748, -7.21219e-08, 0.694738)
scene.camera = ob_auto_camera
light_auto_sun = bpy.data.lights.new('AutoSun', 'SUN')
light_auto_sun.energy = 3.0
light_auto_sun.angle = 0.0523599
ob_auto_sun = bpy.data.objects.new('AutoSun', light_auto_sun)
scene.collection.objects.link(ob_auto_sun)
ob_auto_sun.rotation_euler = (0.872665, 0.174533, 0.523599)
bpy.context.view_layer.update()
